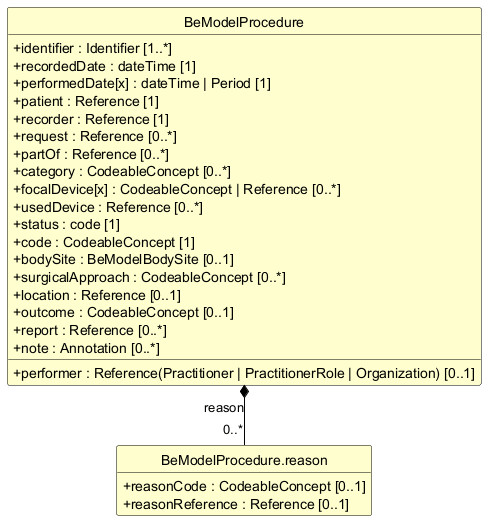

The diagram above was rendered by PlantUML. Its source (embedded in the PNG):
@startuml
skinparam shadowing false
skinparam classAttributeIconSize 0
skinparam linetype ortho
skinparam class {
  BackgroundColor #FEFECE
  BorderColor #000000
  ArrowColor #000000
  FontStyle bold
  AttributeFontStyle normal
}
hide circle
hide empty members

class "BeModelProcedure" as BeModelProcedure {
  +identifier : Identifier [1..*]
  +recordedDate : dateTime [1]
  +performedDate[x] : dateTime | Period [1]
  +patient : Reference [1]
  +recorder : Reference [1]
  +performer : Reference(Practitioner | PractitionerRole | Organization) [0..1]
  +request : Reference [0..*]
  +partOf : Reference [0..*]
  +category : CodeableConcept [0..*]
  +focalDevice[x] : CodeableConcept | Reference [0..*]
  +usedDevice : Reference [0..*]
  +status : code [1]
  +code : CodeableConcept [1]
  +bodySite : BeModelBodySite [0..1]
  +surgicalApproach : CodeableConcept [0..*]
  +location : Reference [0..1]
  +outcome : CodeableConcept [0..1]
  +report : Reference [0..*]
  +note : Annotation [0..*]
}

class "BeModelProcedure.reason" as BeModelProcedure_reason {
  +reasonCode : CodeableConcept [0..1]
  +reasonReference : Reference [0..1]
}

BeModelProcedure *-- "0..*" BeModelProcedure_reason : reason
@enduml